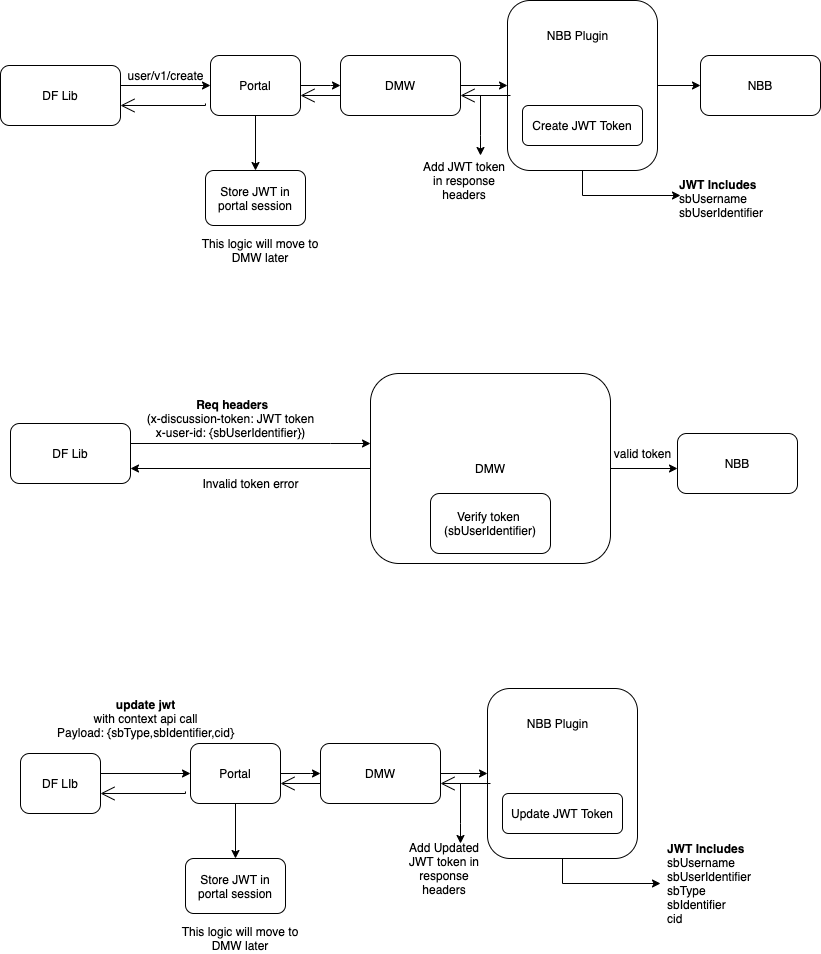

The diagram above was exported from draw.io. Its source (the exported page's mxGraphModel, read from the mxfile embedded in the PNG):
<mxGraphModel dx="946" dy="539" grid="1" gridSize="10" guides="1" tooltips="1" connect="1" arrows="1" fold="1" page="1" pageScale="1" pageWidth="827" pageHeight="1169" background="none" math="0" shadow="0">
  <root>
    <mxCell id="QlS2DFWxhg4p17JUjJuW-0" />
    <mxCell id="QlS2DFWxhg4p17JUjJuW-1" parent="QlS2DFWxhg4p17JUjJuW-0" />
    <mxCell id="QlS2DFWxhg4p17JUjJuW-2" style="edgeStyle=orthogonalEdgeStyle;rounded=0;orthogonalLoop=1;jettySize=auto;html=1;entryX=0;entryY=0.5;entryDx=0;entryDy=0;" parent="QlS2DFWxhg4p17JUjJuW-1" source="QlS2DFWxhg4p17JUjJuW-3" target="QlS2DFWxhg4p17JUjJuW-10" edge="1">
      <mxGeometry relative="1" as="geometry" />
    </mxCell>
    <mxCell id="QlS2DFWxhg4p17JUjJuW-3" value="DMW" style="rounded=1;whiteSpace=wrap;html=1;align=center;" parent="QlS2DFWxhg4p17JUjJuW-1" vertex="1">
      <mxGeometry x="320" y="900" width="120" height="60" as="geometry" />
    </mxCell>
    <mxCell id="QlS2DFWxhg4p17JUjJuW-4" style="edgeStyle=orthogonalEdgeStyle;rounded=0;orthogonalLoop=1;jettySize=auto;html=1;" parent="QlS2DFWxhg4p17JUjJuW-1" target="QlS2DFWxhg4p17JUjJuW-7" edge="1">
      <mxGeometry relative="1" as="geometry">
        <mxPoint x="100" y="930" as="sourcePoint" />
      </mxGeometry>
    </mxCell>
    <mxCell id="QlS2DFWxhg4p17JUjJuW-5" style="edgeStyle=orthogonalEdgeStyle;rounded=0;orthogonalLoop=1;jettySize=auto;html=1;" parent="QlS2DFWxhg4p17JUjJuW-1" source="QlS2DFWxhg4p17JUjJuW-7" target="QlS2DFWxhg4p17JUjJuW-3" edge="1">
      <mxGeometry relative="1" as="geometry">
        <Array as="points">
          <mxPoint x="310" y="930" />
          <mxPoint x="310" y="930" />
        </Array>
      </mxGeometry>
    </mxCell>
    <mxCell id="QlS2DFWxhg4p17JUjJuW-6" value="" style="edgeStyle=orthogonalEdgeStyle;rounded=0;orthogonalLoop=1;jettySize=auto;html=1;" parent="QlS2DFWxhg4p17JUjJuW-1" source="QlS2DFWxhg4p17JUjJuW-7" target="QlS2DFWxhg4p17JUjJuW-21" edge="1">
      <mxGeometry relative="1" as="geometry" />
    </mxCell>
    <mxCell id="QlS2DFWxhg4p17JUjJuW-7" value="Portal" style="rounded=1;whiteSpace=wrap;html=1;align=center;" parent="QlS2DFWxhg4p17JUjJuW-1" vertex="1">
      <mxGeometry x="190" y="900" width="90" height="60" as="geometry" />
    </mxCell>
    <mxCell id="QlS2DFWxhg4p17JUjJuW-8" value="&lt;b&gt;update jwt&lt;/b&gt;&lt;br&gt;with&amp;nbsp;context api call&lt;br&gt;Payload: {sbType,sbIdentifier,cid}" style="text;html=1;align=center;verticalAlign=middle;resizable=0;points=[];autosize=1;strokeColor=none;fillColor=none;" parent="QlS2DFWxhg4p17JUjJuW-1" vertex="1">
      <mxGeometry x="50" y="850" width="190" height="50" as="geometry" />
    </mxCell>
    <mxCell id="QlS2DFWxhg4p17JUjJuW-9" value="" style="group" parent="QlS2DFWxhg4p17JUjJuW-1" vertex="1" connectable="0">
      <mxGeometry x="487" y="845" width="150" height="170" as="geometry" />
    </mxCell>
    <mxCell id="QlS2DFWxhg4p17JUjJuW-10" value="" style="rounded=1;whiteSpace=wrap;html=1;align=center;" parent="QlS2DFWxhg4p17JUjJuW-9" vertex="1">
      <mxGeometry width="150" height="170" as="geometry" />
    </mxCell>
    <mxCell id="QlS2DFWxhg4p17JUjJuW-11" value="Update JWT Token" style="rounded=1;whiteSpace=wrap;html=1;align=center;" parent="QlS2DFWxhg4p17JUjJuW-9" vertex="1">
      <mxGeometry x="15" y="105" width="120" height="40" as="geometry" />
    </mxCell>
    <mxCell id="QlS2DFWxhg4p17JUjJuW-12" value="NBB Plugin" style="text;html=1;align=center;verticalAlign=middle;resizable=0;points=[];autosize=1;strokeColor=none;fillColor=none;" parent="QlS2DFWxhg4p17JUjJuW-9" vertex="1">
      <mxGeometry x="30" y="25" width="80" height="20" as="geometry" />
    </mxCell>
    <mxCell id="QlS2DFWxhg4p17JUjJuW-14" value="" style="endArrow=classic;html=1;rounded=0;edgeStyle=orthogonalEdgeStyle;" parent="QlS2DFWxhg4p17JUjJuW-1" source="QlS2DFWxhg4p17JUjJuW-10" edge="1">
      <mxGeometry width="50" height="50" relative="1" as="geometry">
        <mxPoint x="590" y="1070" as="sourcePoint" />
        <mxPoint x="660" y="1040" as="targetPoint" />
        <Array as="points">
          <mxPoint x="562" y="1040" />
        </Array>
      </mxGeometry>
    </mxCell>
    <mxCell id="QlS2DFWxhg4p17JUjJuW-15" value="&lt;b&gt;JWT Includes&lt;/b&gt;&lt;br&gt;sbUsername&lt;br&gt;sbUserIdentifier&lt;br&gt;sbType&lt;br&gt;sbIdentifier&lt;br&gt;cid" style="text;html=1;align=left;verticalAlign=middle;resizable=0;points=[];autosize=1;strokeColor=none;fillColor=none;" parent="QlS2DFWxhg4p17JUjJuW-1" vertex="1">
      <mxGeometry x="665" y="995" width="100" height="90" as="geometry" />
    </mxCell>
    <mxCell id="QlS2DFWxhg4p17JUjJuW-16" value="" style="endArrow=open;endFill=1;endSize=12;html=1;rounded=0;edgeStyle=orthogonalEdgeStyle;" parent="QlS2DFWxhg4p17JUjJuW-1" edge="1">
      <mxGeometry width="160" relative="1" as="geometry">
        <mxPoint x="490" y="940" as="sourcePoint" />
        <mxPoint x="440" y="940" as="targetPoint" />
        <Array as="points">
          <mxPoint x="490" y="940" />
          <mxPoint x="490" y="940" />
        </Array>
      </mxGeometry>
    </mxCell>
    <mxCell id="QlS2DFWxhg4p17JUjJuW-17" value="" style="endArrow=classic;html=1;rounded=0;edgeStyle=orthogonalEdgeStyle;" parent="QlS2DFWxhg4p17JUjJuW-1" edge="1">
      <mxGeometry width="50" height="50" relative="1" as="geometry">
        <mxPoint x="460" y="940" as="sourcePoint" />
        <mxPoint x="460" y="1000" as="targetPoint" />
        <Array as="points">
          <mxPoint x="460" y="980" />
          <mxPoint x="460" y="980" />
        </Array>
      </mxGeometry>
    </mxCell>
    <mxCell id="QlS2DFWxhg4p17JUjJuW-18" value="Add Updated JWT token in response headers" style="text;html=1;strokeColor=none;fillColor=none;align=center;verticalAlign=middle;whiteSpace=wrap;rounded=0;" parent="QlS2DFWxhg4p17JUjJuW-1" vertex="1">
      <mxGeometry x="401" y="1010" width="86" height="30" as="geometry" />
    </mxCell>
    <mxCell id="QlS2DFWxhg4p17JUjJuW-19" value="" style="endArrow=open;endFill=1;endSize=12;html=1;rounded=0;edgeStyle=orthogonalEdgeStyle;" parent="QlS2DFWxhg4p17JUjJuW-1" edge="1">
      <mxGeometry width="160" relative="1" as="geometry">
        <mxPoint x="300" y="940" as="sourcePoint" />
        <mxPoint x="280" y="940" as="targetPoint" />
        <Array as="points">
          <mxPoint x="320" y="940" />
          <mxPoint x="320" y="940" />
        </Array>
      </mxGeometry>
    </mxCell>
    <mxCell id="QlS2DFWxhg4p17JUjJuW-20" value="" style="endArrow=open;endFill=1;endSize=12;html=1;rounded=0;edgeStyle=orthogonalEdgeStyle;exitX=-0.056;exitY=0.633;exitDx=0;exitDy=0;exitPerimeter=0;" parent="QlS2DFWxhg4p17JUjJuW-1" edge="1">
      <mxGeometry width="160" relative="1" as="geometry">
        <mxPoint x="184.96000000000004" y="947.98" as="sourcePoint" />
        <mxPoint x="100" y="950" as="targetPoint" />
        <Array as="points">
          <mxPoint x="185" y="950" />
        </Array>
      </mxGeometry>
    </mxCell>
    <mxCell id="QlS2DFWxhg4p17JUjJuW-21" value="Store JWT in portal session" style="rounded=1;whiteSpace=wrap;html=1;align=center;" parent="QlS2DFWxhg4p17JUjJuW-1" vertex="1">
      <mxGeometry x="185" y="1015" width="100" height="55" as="geometry" />
    </mxCell>
    <mxCell id="9uxlYAzx-AHzVtGT5gzr-0" value="DF LIb" style="rounded=1;whiteSpace=wrap;html=1;align=center;" parent="QlS2DFWxhg4p17JUjJuW-1" vertex="1">
      <mxGeometry x="20" y="910" width="80" height="60" as="geometry" />
    </mxCell>
    <mxCell id="QGUVuk87jNh2Lu-1MBpq-0" value="This logic will move to DMW later" style="text;html=1;strokeColor=none;fillColor=none;align=center;verticalAlign=middle;whiteSpace=wrap;rounded=0;" parent="QlS2DFWxhg4p17JUjJuW-1" vertex="1">
      <mxGeometry x="170" y="1080" width="140" height="30" as="geometry" />
    </mxCell>
    <mxCell id="BbiCk2wNLOyFZeurdW-_-0" value="" style="group" parent="QlS2DFWxhg4p17JUjJuW-1" vertex="1" connectable="0">
      <mxGeometry x="370" y="530" width="240" height="190" as="geometry" />
    </mxCell>
    <mxCell id="BbiCk2wNLOyFZeurdW-_-1" value="DMW" style="rounded=1;whiteSpace=wrap;html=1;" parent="BbiCk2wNLOyFZeurdW-_-0" vertex="1">
      <mxGeometry width="240" height="190" as="geometry" />
    </mxCell>
    <mxCell id="BbiCk2wNLOyFZeurdW-_-2" value="Verify token&amp;nbsp;&lt;br&gt;(sbUserIdentifier)" style="rounded=1;whiteSpace=wrap;html=1;align=center;" parent="BbiCk2wNLOyFZeurdW-_-0" vertex="1">
      <mxGeometry x="60" y="120" width="120" height="60" as="geometry" />
    </mxCell>
    <mxCell id="BbiCk2wNLOyFZeurdW-_-3" style="edgeStyle=orthogonalEdgeStyle;rounded=0;orthogonalLoop=1;jettySize=auto;html=1;" parent="QlS2DFWxhg4p17JUjJuW-1" target="BbiCk2wNLOyFZeurdW-_-1" edge="1">
      <mxGeometry relative="1" as="geometry">
        <mxPoint x="130" y="600" as="sourcePoint" />
        <Array as="points">
          <mxPoint x="330" y="600" />
          <mxPoint x="330" y="600" />
        </Array>
      </mxGeometry>
    </mxCell>
    <mxCell id="BbiCk2wNLOyFZeurdW-_-4" style="edgeStyle=orthogonalEdgeStyle;rounded=0;orthogonalLoop=1;jettySize=auto;html=1;" parent="QlS2DFWxhg4p17JUjJuW-1" source="BbiCk2wNLOyFZeurdW-_-1" edge="1">
      <mxGeometry relative="1" as="geometry">
        <mxPoint x="677" y="625" as="targetPoint" />
      </mxGeometry>
    </mxCell>
    <mxCell id="BbiCk2wNLOyFZeurdW-_-5" value="&amp;nbsp;&lt;b&gt;Req headers&lt;/b&gt;&lt;br&gt;(x-discussion-token: JWT token&lt;br&gt;x-user-id: {sbUserIdentifier})" style="text;html=1;align=center;verticalAlign=middle;resizable=0;points=[];autosize=1;strokeColor=none;fillColor=none;" parent="QlS2DFWxhg4p17JUjJuW-1" vertex="1">
      <mxGeometry x="140" y="550" width="180" height="50" as="geometry" />
    </mxCell>
    <mxCell id="BbiCk2wNLOyFZeurdW-_-6" value="valid token" style="text;html=1;align=center;verticalAlign=middle;resizable=0;points=[];autosize=1;strokeColor=none;fillColor=none;" parent="QlS2DFWxhg4p17JUjJuW-1" vertex="1">
      <mxGeometry x="607" y="600" width="70" height="20" as="geometry" />
    </mxCell>
    <mxCell id="BbiCk2wNLOyFZeurdW-_-7" style="edgeStyle=orthogonalEdgeStyle;rounded=0;orthogonalLoop=1;jettySize=auto;html=1;entryX=1;entryY=0.75;entryDx=0;entryDy=0;" parent="QlS2DFWxhg4p17JUjJuW-1" source="BbiCk2wNLOyFZeurdW-_-1" edge="1">
      <mxGeometry relative="1" as="geometry">
        <mxPoint x="130" y="625" as="targetPoint" />
      </mxGeometry>
    </mxCell>
    <mxCell id="BbiCk2wNLOyFZeurdW-_-8" value="Invalid token error" style="text;html=1;align=center;verticalAlign=middle;resizable=0;points=[];autosize=1;strokeColor=none;fillColor=none;" parent="QlS2DFWxhg4p17JUjJuW-1" vertex="1">
      <mxGeometry x="195" y="630" width="110" height="20" as="geometry" />
    </mxCell>
    <mxCell id="BbiCk2wNLOyFZeurdW-_-9" value="DF Lib" style="rounded=1;whiteSpace=wrap;html=1;align=center;" parent="QlS2DFWxhg4p17JUjJuW-1" vertex="1">
      <mxGeometry x="10" y="580" width="120" height="60" as="geometry" />
    </mxCell>
    <mxCell id="BbiCk2wNLOyFZeurdW-_-10" value="NBB" style="rounded=1;whiteSpace=wrap;html=1;align=center;" parent="QlS2DFWxhg4p17JUjJuW-1" vertex="1">
      <mxGeometry x="677" y="590" width="120" height="60" as="geometry" />
    </mxCell>
    <mxCell id="UsT4F3gtNmdfY-bIhj0e-0" style="edgeStyle=orthogonalEdgeStyle;rounded=0;orthogonalLoop=1;jettySize=auto;html=1;entryX=0;entryY=0.5;entryDx=0;entryDy=0;" parent="QlS2DFWxhg4p17JUjJuW-1" source="UsT4F3gtNmdfY-bIhj0e-1" target="UsT4F3gtNmdfY-bIhj0e-8" edge="1">
      <mxGeometry relative="1" as="geometry" />
    </mxCell>
    <mxCell id="UsT4F3gtNmdfY-bIhj0e-1" value="DMW" style="rounded=1;whiteSpace=wrap;html=1;align=center;" parent="QlS2DFWxhg4p17JUjJuW-1" vertex="1">
      <mxGeometry x="340" y="212" width="120" height="60" as="geometry" />
    </mxCell>
    <mxCell id="UsT4F3gtNmdfY-bIhj0e-2" style="edgeStyle=orthogonalEdgeStyle;rounded=0;orthogonalLoop=1;jettySize=auto;html=1;" parent="QlS2DFWxhg4p17JUjJuW-1" target="UsT4F3gtNmdfY-bIhj0e-5" edge="1">
      <mxGeometry relative="1" as="geometry">
        <mxPoint x="120" y="242" as="sourcePoint" />
      </mxGeometry>
    </mxCell>
    <mxCell id="UsT4F3gtNmdfY-bIhj0e-3" style="edgeStyle=orthogonalEdgeStyle;rounded=0;orthogonalLoop=1;jettySize=auto;html=1;" parent="QlS2DFWxhg4p17JUjJuW-1" source="UsT4F3gtNmdfY-bIhj0e-5" target="UsT4F3gtNmdfY-bIhj0e-1" edge="1">
      <mxGeometry relative="1" as="geometry">
        <Array as="points">
          <mxPoint x="330" y="242" />
          <mxPoint x="330" y="242" />
        </Array>
      </mxGeometry>
    </mxCell>
    <mxCell id="UsT4F3gtNmdfY-bIhj0e-4" value="" style="edgeStyle=orthogonalEdgeStyle;rounded=0;orthogonalLoop=1;jettySize=auto;html=1;" parent="QlS2DFWxhg4p17JUjJuW-1" source="UsT4F3gtNmdfY-bIhj0e-5" target="UsT4F3gtNmdfY-bIhj0e-18" edge="1">
      <mxGeometry relative="1" as="geometry" />
    </mxCell>
    <mxCell id="UsT4F3gtNmdfY-bIhj0e-5" value="Portal" style="rounded=1;whiteSpace=wrap;html=1;align=center;" parent="QlS2DFWxhg4p17JUjJuW-1" vertex="1">
      <mxGeometry x="210" y="212" width="90" height="60" as="geometry" />
    </mxCell>
    <mxCell id="UsT4F3gtNmdfY-bIhj0e-6" value="user/v1/create" style="text;html=1;align=center;verticalAlign=middle;resizable=0;points=[];autosize=1;strokeColor=none;fillColor=none;" parent="QlS2DFWxhg4p17JUjJuW-1" vertex="1">
      <mxGeometry x="120" y="222" width="90" height="20" as="geometry" />
    </mxCell>
    <mxCell id="UsT4F3gtNmdfY-bIhj0e-7" value="" style="group" parent="QlS2DFWxhg4p17JUjJuW-1" vertex="1" connectable="0">
      <mxGeometry x="507" y="157" width="150" height="170" as="geometry" />
    </mxCell>
    <mxCell id="UsT4F3gtNmdfY-bIhj0e-8" value="" style="rounded=1;whiteSpace=wrap;html=1;align=center;" parent="UsT4F3gtNmdfY-bIhj0e-7" vertex="1">
      <mxGeometry width="150" height="170" as="geometry" />
    </mxCell>
    <mxCell id="UsT4F3gtNmdfY-bIhj0e-9" value="Create JWT Token" style="rounded=1;whiteSpace=wrap;html=1;align=center;" parent="UsT4F3gtNmdfY-bIhj0e-7" vertex="1">
      <mxGeometry x="15" y="105" width="120" height="40" as="geometry" />
    </mxCell>
    <mxCell id="UsT4F3gtNmdfY-bIhj0e-10" value="NBB Plugin" style="text;html=1;align=center;verticalAlign=middle;resizable=0;points=[];autosize=1;strokeColor=none;fillColor=none;" parent="UsT4F3gtNmdfY-bIhj0e-7" vertex="1">
      <mxGeometry x="30" y="25" width="80" height="20" as="geometry" />
    </mxCell>
    <mxCell id="UsT4F3gtNmdfY-bIhj0e-11" style="edgeStyle=orthogonalEdgeStyle;rounded=0;orthogonalLoop=1;jettySize=auto;html=1;entryX=0;entryY=0.5;entryDx=0;entryDy=0;" parent="QlS2DFWxhg4p17JUjJuW-1" source="UsT4F3gtNmdfY-bIhj0e-8" edge="1">
      <mxGeometry relative="1" as="geometry">
        <mxPoint x="700" y="242" as="targetPoint" />
      </mxGeometry>
    </mxCell>
    <mxCell id="UsT4F3gtNmdfY-bIhj0e-12" value="" style="endArrow=classic;html=1;rounded=0;edgeStyle=orthogonalEdgeStyle;" parent="QlS2DFWxhg4p17JUjJuW-1" source="UsT4F3gtNmdfY-bIhj0e-8" edge="1">
      <mxGeometry width="50" height="50" relative="1" as="geometry">
        <mxPoint x="610" y="382" as="sourcePoint" />
        <mxPoint x="680" y="352" as="targetPoint" />
        <Array as="points">
          <mxPoint x="582" y="352" />
        </Array>
      </mxGeometry>
    </mxCell>
    <mxCell id="UsT4F3gtNmdfY-bIhj0e-13" value="" style="endArrow=open;endFill=1;endSize=12;html=1;rounded=0;edgeStyle=orthogonalEdgeStyle;" parent="QlS2DFWxhg4p17JUjJuW-1" edge="1">
      <mxGeometry width="160" relative="1" as="geometry">
        <mxPoint x="510" y="252" as="sourcePoint" />
        <mxPoint x="460" y="252" as="targetPoint" />
        <Array as="points">
          <mxPoint x="510" y="252" />
          <mxPoint x="510" y="252" />
        </Array>
      </mxGeometry>
    </mxCell>
    <mxCell id="UsT4F3gtNmdfY-bIhj0e-14" value="" style="endArrow=classic;html=1;rounded=0;edgeStyle=orthogonalEdgeStyle;" parent="QlS2DFWxhg4p17JUjJuW-1" edge="1">
      <mxGeometry width="50" height="50" relative="1" as="geometry">
        <mxPoint x="480" y="252" as="sourcePoint" />
        <mxPoint x="480" y="312" as="targetPoint" />
        <Array as="points">
          <mxPoint x="480" y="292" />
          <mxPoint x="480" y="292" />
        </Array>
      </mxGeometry>
    </mxCell>
    <mxCell id="UsT4F3gtNmdfY-bIhj0e-15" value="Add JWT token in response headers" style="text;html=1;strokeColor=none;fillColor=none;align=center;verticalAlign=middle;whiteSpace=wrap;rounded=0;" parent="QlS2DFWxhg4p17JUjJuW-1" vertex="1">
      <mxGeometry x="421" y="322" width="86" height="30" as="geometry" />
    </mxCell>
    <mxCell id="UsT4F3gtNmdfY-bIhj0e-16" value="" style="endArrow=open;endFill=1;endSize=12;html=1;rounded=0;edgeStyle=orthogonalEdgeStyle;" parent="QlS2DFWxhg4p17JUjJuW-1" edge="1">
      <mxGeometry width="160" relative="1" as="geometry">
        <mxPoint x="320" y="252" as="sourcePoint" />
        <mxPoint x="300" y="252" as="targetPoint" />
        <Array as="points">
          <mxPoint x="340" y="252" />
          <mxPoint x="340" y="252" />
        </Array>
      </mxGeometry>
    </mxCell>
    <mxCell id="UsT4F3gtNmdfY-bIhj0e-17" value="" style="endArrow=open;endFill=1;endSize=12;html=1;rounded=0;edgeStyle=orthogonalEdgeStyle;exitX=-0.056;exitY=0.633;exitDx=0;exitDy=0;exitPerimeter=0;" parent="QlS2DFWxhg4p17JUjJuW-1" edge="1">
      <mxGeometry width="160" relative="1" as="geometry">
        <mxPoint x="204.96000000000004" y="259.98" as="sourcePoint" />
        <mxPoint x="120" y="262" as="targetPoint" />
        <Array as="points">
          <mxPoint x="205" y="262" />
        </Array>
      </mxGeometry>
    </mxCell>
    <mxCell id="UsT4F3gtNmdfY-bIhj0e-18" value="Store JWT in portal session" style="rounded=1;whiteSpace=wrap;html=1;align=center;" parent="QlS2DFWxhg4p17JUjJuW-1" vertex="1">
      <mxGeometry x="205" y="327" width="100" height="55" as="geometry" />
    </mxCell>
    <mxCell id="UsT4F3gtNmdfY-bIhj0e-19" value="This logic will move to DMW later" style="text;html=1;strokeColor=none;fillColor=none;align=center;verticalAlign=middle;whiteSpace=wrap;rounded=0;" parent="QlS2DFWxhg4p17JUjJuW-1" vertex="1">
      <mxGeometry x="190" y="392" width="140" height="30" as="geometry" />
    </mxCell>
    <mxCell id="UsT4F3gtNmdfY-bIhj0e-20" value="DF Lib" style="rounded=1;whiteSpace=wrap;html=1;align=center;" parent="QlS2DFWxhg4p17JUjJuW-1" vertex="1">
      <mxGeometry y="222" width="120" height="60" as="geometry" />
    </mxCell>
    <mxCell id="7NWIW9TWwyTMBybION7o-0" value="NBB" style="rounded=1;whiteSpace=wrap;html=1;align=center;" parent="QlS2DFWxhg4p17JUjJuW-1" vertex="1">
      <mxGeometry x="700" y="212" width="120" height="60" as="geometry" />
    </mxCell>
    <mxCell id="HsBWvLDhF22QUST6sT38-0" value="&lt;b&gt;JWT Includes&lt;/b&gt;&lt;br&gt;sbUsername&lt;br&gt;sbUserIdentifier" style="text;html=1;align=left;verticalAlign=middle;resizable=0;points=[];autosize=1;strokeColor=none;fillColor=none;" parent="QlS2DFWxhg4p17JUjJuW-1" vertex="1">
      <mxGeometry x="677" y="329.5" width="100" height="50" as="geometry" />
    </mxCell>
  </root>
</mxGraphModel>